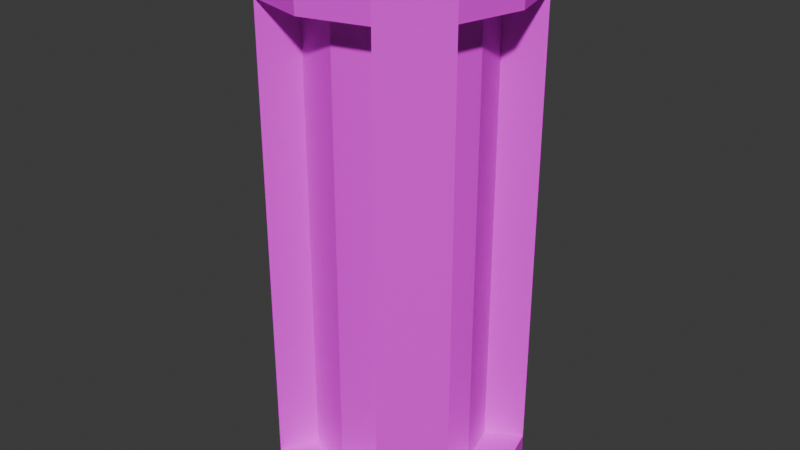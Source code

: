 # Source: PowerCell.blend  (saved by Blender 5.1.29; exported with 4.5.12 LTS)
import bpy
from mathutils import Matrix  # noqa: F401  (used for matrix-valued properties, if any)

bpy.ops.wm.read_factory_settings(use_empty=True)
scene = bpy.context.scene
scene.name = 'Scene'

# ---- collections
col_collection = bpy.data.collections.new('Collection'); scene.collection.children.link(col_collection)

# ---- images (referenced by path relative to the original .blend; pixels are not part of the script)
import os
ASSET_DIR = os.environ.get("B2B_ASSET_DIR", "")  # directory of the original .blend (textures are referenced by path, not embedded)
HERE = os.path.dirname(os.path.abspath(__file__))  # packed textures are extracted next to this script under _unpacked/

def load_image(name, relpath, width, height, colorspace="sRGB"):
    """Load a texture the original file referenced (path relative to the .blend, or extracted next to this script)."""
    p = next((c for c in (os.path.join(HERE, relpath), os.path.join(ASSET_DIR, relpath)) if relpath and os.path.exists(c)), "")
    if p:
        img = bpy.data.images.load(p, check_existing=True)
        img.name = name
    else:  # same state as the original file: an image datablock whose file is absent (Cycles renders it pink)
        img = bpy.data.images.new(name, width, height)
        img.source = "FILE"
        img.filepath = "//" + (relpath or name)
    img.colorspace_settings.name = colorspace
    return img
img_cylinder_base_color_001 = load_image('Cylinder Base Color.001', '', 1024, 1024, 'sRGB')
img_material_001_base_color = load_image('Material.001 Base Color', '', 1024, 1024, 'sRGB')

# ---- materials (node trees are filled in below, after node groups)
mat_material_001 = bpy.data.materials.new('Material.001')

# ---- material node trees
mat_material_001.use_nodes = True; mat_material_001.node_tree.nodes.clear()
_N = mat_material_001.node_tree.nodes; _L = mat_material_001.node_tree.links
n0 = _N.new('ShaderNodeBsdfPrincipled'); n0.name = 'Principled BSDF'; n0.location = (-200, 100)
n1 = _N.new('ShaderNodeOutputMaterial'); n1.name = 'Material Output'; n1.location = (200, 100)
n2 = _N.new('ShaderNodeTexImage'); n2.name = 'Image Texture'; n2.location = (-490, 71)
n2.image = img_cylinder_base_color_001
n3 = _N.new('ShaderNodeTexImage'); n3.name = 'Image Texture.001'; n3.location = (0, 0)
n3.image = img_material_001_base_color
_L.new(n0.outputs[0], n1.inputs[0])
_L.new(n2.outputs[0], n0.inputs[0])
n1.is_active_output = True

# ---- world
world_world = bpy.data.worlds.new('World'); scene.world = world_world
world_world.use_nodes = True; world_world.node_tree.nodes.clear()
_N = world_world.node_tree.nodes; _L = world_world.node_tree.links
n0 = _N.new('ShaderNodeOutputWorld'); n0.name = 'World Output'; n0.location = (200, 100)
n1 = _N.new('ShaderNodeBackground'); n1.name = 'Background'; n1.location = (-200, 100)
n1.inputs[0].default_value = (0.05088, 0.05088, 0.05088, 1.0)
_L.new(n1.outputs[0], n0.inputs[0])
n0.is_active_output = True
world_world.color = (0.05088, 0.05088, 0.05088)
world_world.sun_shadow_jitter_overblur = 0.0

# ---- meshes
me_cylinder_001 = bpy.data.meshes.new('Cylinder.001')
me_cylinder_001.from_pydata([(0.0, 1.015, -0.9521), (0.0, 1.015, 0.9521), (0.5077, 0.8794, -0.9521), (0.5077, 0.8794, 0.9521), (0.8794, 0.5077, -0.9521), (0.8794, 0.5077, 0.9521), (1.015, 6.061e-10, -0.9521), (1.015, 6.061e-10, 0.9521), (0.8794, -0.5077, -0.9521), (0.8794, -0.5077, 0.9521), (0.5077, -0.8794, -0.9521), (0.5077, -0.8794, 0.9521), (0.0, -1.015, -0.9521), (0.0, -1.015, 0.9521), (-0.5077, -0.8794, -0.9521), (-0.5077, -0.8794, 0.9521), (-0.8794, -0.5077, -0.9521), (-0.8794, -0.5077, 0.9521), (-1.015, 6.061e-10, -0.9521), (-1.015, 6.061e-10, 0.9521), (-0.8794, 0.5077, -0.9521), (-0.8794, 0.5077, 0.9521), (-0.5077, 0.8794, -0.9521), (-0.5077, 0.8794, 0.9521), (0.0, 1.0, 0.875), (0.5, 0.866, 0.875), (0.866, 0.5, 0.875), (1.0, 0.0, 0.875), (0.866, -0.5, 0.875), (0.5, -0.866, 0.875), (0.0, -1.0, 0.875), (-0.5, -0.866, 0.875), (-0.866, -0.5, 0.875), (-1.0, 0.0, 0.875), (-0.866, 0.5, 0.875), (-0.5, 0.866, 0.875), (0.5, 0.866, -0.875), (0.866, 0.5, -0.875), (1.0, 0.0, -0.875), (0.866, -0.5, -0.875), (0.5, -0.866, -0.875), (0.0, -1.0, -0.875), (-0.5, -0.866, -0.875), (-0.866, -0.5, -0.875), (-1.0, 0.0, -0.875), (-0.866, 0.5, -0.875), (-0.5, 0.866, -0.875), (0.0, 1.0, -0.875), (0.7226, 1.252, -0.8743), (1.252, 0.7226, -0.8743), (1.445, 1.105e-09, -0.8743), (1.252, -0.7226, -0.8743), (0.7226, -1.252, -0.8743), (-1.105e-09, -1.445, -0.8743), (-0.7226, -1.252, -0.8743), (-1.252, -0.7226, -0.8743), (-1.445, 1.105e-09, -0.8743), (-1.252, 0.7226, -0.8743), (-0.7226, 1.252, -0.8743), (-1.105e-09, 1.445, -0.8743), (-1.105e-09, 1.445, 0.8743), (0.7226, 1.252, 0.8743), (1.252, 0.7226, 0.8743), (1.445, 1.105e-09, 0.8743), (1.252, -0.7226, 0.8743), (0.7226, -1.252, 0.8743), (-1.105e-09, -1.445, 0.8743), (-0.7226, -1.252, 0.8743), (-1.252, -0.7226, 0.8743), (-1.445, 1.105e-09, 0.8743), (-1.252, 0.7226, 0.8743), (-0.7226, 1.252, 0.8743), (0.5, 0.866, 0.8761), (0.866, 0.5, 0.8761), (0.866, -0.5, 0.8761), (0.5, -0.866, 0.8761), (-0.5, -0.866, 0.8761), (-0.866, -0.5, 0.8761), (-0.866, 0.5, 0.8761), (-0.5, 0.866, 0.8761), (0.7226, 1.252, 0.8768), (1.252, 0.7226, 0.8768), (1.252, -0.7226, 0.8768), (0.7226, -1.252, 0.8768), (-0.7226, -1.252, 0.8768), (-1.252, -0.7226, 0.8768), (-1.252, 0.7226, 0.8768), (-0.7226, 1.252, 0.8768), (0.0, 1.45, -1.013), (0.7251, 1.256, -1.013), (0.7251, 1.256, 1.013), (0.0, 1.45, 1.013), (1.256, 0.7251, -1.013), (1.256, 0.7251, 1.013), (1.45, 2.236e-09, -1.013), (1.45, 2.236e-09, 1.013), (1.256, -0.7251, -1.013), (1.256, -0.7251, 1.013), (0.7251, -1.256, -1.013), (0.7251, -1.256, 1.013), (0.0, -1.45, -1.013), (0.0, -1.45, 1.013), (-0.7251, -1.256, -1.013), (-0.7251, -1.256, 1.013), (-1.256, -0.7251, -1.013), (-1.256, -0.7251, 1.013), (-1.45, 2.236e-09, -1.013), (-1.45, 2.236e-09, 1.013), (-1.256, 0.7251, -1.013), (-1.256, 0.7251, 1.013), (-0.7251, 1.256, -1.013), (-0.7251, 1.256, 1.013)], [], [(60, 91, 90, 61), (61, 90, 93, 62), (62, 93, 95, 63), (63, 95, 97, 64), (64, 97, 99, 65), (65, 99, 101, 66), (66, 101, 103, 67), (67, 103, 105, 68), (68, 105, 107, 69), (69, 107, 109, 70), (3, 1, 23, 21, 19, 17, 15, 13, 11, 9, 7, 5), (70, 109, 111, 71), (71, 111, 91, 60), (0, 2, 4, 6, 8, 10, 12, 14, 16, 18, 20, 22), (35, 24, 47, 46), (34, 35, 46, 45), (33, 34, 45, 44), (32, 33, 44, 43), (31, 32, 43, 42), (30, 31, 42, 41), (29, 30, 41, 40), (28, 29, 40, 39), (27, 28, 39, 38), (26, 27, 38, 37), (25, 26, 37, 36), (47, 24, 25, 36), (59, 47, 36, 48), (42, 43, 77, 76), (49, 37, 38, 50), (50, 38, 39, 51), (57, 45, 78, 86), (52, 40, 41, 53), (53, 41, 42, 54), (55, 54, 84, 85), (55, 43, 44, 56), (56, 44, 45, 57), (37, 49, 81, 73), (58, 46, 47, 59), (110, 58, 59, 88), (108, 57, 58, 110), (106, 56, 57, 108), (104, 55, 56, 106), (102, 54, 55, 104), (100, 53, 54, 102), (98, 52, 53, 100), (96, 51, 52, 98), (94, 50, 51, 96), (92, 49, 50, 94), (89, 48, 49, 92), (88, 59, 48, 89), (35, 71, 60, 24), (34, 70, 71, 35), (33, 69, 70, 34), (32, 68, 69, 33), (31, 67, 68, 32), (30, 66, 67, 31), (29, 65, 66, 30), (28, 64, 65, 29), (27, 63, 64, 28), (26, 62, 63, 27), (25, 61, 62, 26), (24, 60, 61, 25), (80, 72, 73, 81), (82, 74, 75, 83), (84, 76, 77, 85), (86, 78, 79, 87), (46, 58, 87, 79), (51, 39, 74, 82), (36, 37, 73, 72), (40, 52, 83, 75), (52, 51, 82, 83), (45, 46, 79, 78), (58, 57, 86, 87), (54, 42, 76, 84), (39, 40, 75, 74), (43, 55, 85, 77), (49, 48, 80, 81), (48, 36, 72, 80), (2, 0, 88, 89), (1, 3, 90, 91), (4, 2, 89, 92), (3, 5, 93, 90), (6, 4, 92, 94), (5, 7, 95, 93), (8, 6, 94, 96), (7, 9, 97, 95), (10, 8, 96, 98), (9, 11, 99, 97), (12, 10, 98, 100), (11, 13, 101, 99), (14, 12, 100, 102), (13, 15, 103, 101), (16, 14, 102, 104), (15, 17, 105, 103), (18, 16, 104, 106), (17, 19, 107, 105), (20, 18, 106, 108), (19, 21, 109, 107), (22, 20, 108, 110), (21, 23, 111, 109), (0, 22, 110, 88), (23, 1, 91, 111)])
_uv = me_cylinder_001.uv_layers.new(name='UVMap')
_uv.uv.foreach_set('vector', [1.0, 0.9687, 1.0, 1.0, 0.9167, 1.0, 0.9167, 0.9688, 0.9167, 0.9688, 0.9167, 1.0, 0.8333, 1.0, 0.8333, 0.9688, 0.8333, 0.9688, 0.8333, 1.0, 0.75, 1.0, 0.75, 0.9687, 0.75, 0.9687, 0.75, 1.0, 0.6667, 1.0, 0.6667, 0.9688, 0.6667, 0.9688, 0.6667, 1.0, 0.5833, 1.0, 0.5833, 0.9688, 0.5833, 0.9688, 0.5833, 1.0, 0.5, 1.0, 0.5, 0.9687, 0.5, 0.9687, 0.5, 1.0, 0.4167, 1.0, 0.4167, 0.9688, 0.4167, 0.9688, 0.4167, 1.0, 0.3333, 1.0, 0.3333, 0.9688, 0.3333, 0.9688, 0.3333, 1.0, 0.25, 1.0, 0.25, 0.9687, 0.25, 0.9687, 0.25, 1.0, 0.1667, 1.0, 0.1667, 0.9688, 0.3394, 0.4049, 0.25, 0.4288, 0.1606, 0.4049, 0.09514, 0.3394, 0.07119, 0.25, 0.09514, 0.1606, 0.1606, 0.09514, 0.25, 0.07119, 0.3394, 0.09514, 0.4049, 0.1606, 0.4288, 0.25, 0.4049, 0.3394, 0.1667, 0.9688, 0.1667, 1.0, 0.08333, 1.0, 0.08333, 0.9688, 0.08333, 0.9688, 0.08333, 1.0, 7.451e-08, 1.0, 7.451e-08, 0.9687, 0.75, 0.4288, 0.8394, 0.4049, 0.9049, 0.3394, 0.9288, 0.25, 0.9049, 0.1606, 0.8394, 0.09514, 0.75, 0.07119, 0.6606, 0.09514, 0.5951, 0.1606, 0.5712, 0.25, 0.5951, 0.3394, 0.6606, 0.4049, 0.08333, 0.9688, 7.451e-08, 0.9688, 7.451e-08, 0.5312, 0.08333, 0.5312, 0.1667, 0.9688, 0.08333, 0.9688, 0.08333, 0.5312, 0.1667, 0.5312, 0.25, 0.9688, 0.1667, 0.9688, 0.1667, 0.5312, 0.25, 0.5312, 0.3333, 0.9688, 0.25, 0.9688, 0.25, 0.5312, 0.3333, 0.5312, 0.4167, 0.9688, 0.3333, 0.9688, 0.3333, 0.5312, 0.4167, 0.5312, 0.5, 0.9688, 0.4167, 0.9688, 0.4167, 0.5312, 0.5, 0.5312, 0.5833, 0.9688, 0.5, 0.9688, 0.5, 0.5312, 0.5833, 0.5312, 0.6667, 0.9688, 0.5833, 0.9688, 0.5833, 0.5312, 0.6667, 0.5312, 0.75, 0.9688, 0.6667, 0.9688, 0.6667, 0.5312, 0.75, 0.5312, 0.8333, 0.9688, 0.75, 0.9688, 0.75, 0.5312, 0.8333, 0.5312, 0.9167, 0.9688, 0.8333, 0.9688, 0.8333, 0.5312, 0.9167, 0.5312, 1.0, 0.5312, 1.0, 0.9688, 0.9167, 0.9688, 0.9167, 0.5312, 1.0, 0.5312, 1.0, 0.5312, 0.9167, 0.5312, 0.9167, 0.5312, 0.4167, 0.5312, 0.3333, 0.5312, 0.3333, 0.5312, 0.4167, 0.5312, 0.8333, 0.5312, 0.8333, 0.5312, 0.75, 0.5312, 0.75, 0.5312, 0.75, 0.5312, 0.75, 0.5312, 0.6667, 0.5312, 0.6667, 0.5312, 0.1667, 0.5312, 0.1667, 0.5312, 0.1667, 0.5312, 0.1667, 0.5312, 0.5833, 0.5312, 0.5833, 0.5312, 0.5, 0.5312, 0.5, 0.5312, 0.5, 0.5312, 0.5, 0.5312, 0.4167, 0.5312, 0.4167, 0.5312, 0.3333, 0.5312, 0.4167, 0.5312, 0.4167, 0.5312, 0.3333, 0.5312, 0.3333, 0.5312, 0.3333, 0.5312, 0.25, 0.5312, 0.25, 0.5312, 0.25, 0.5312, 0.25, 0.5312, 0.1667, 0.5312, 0.1667, 0.5312, 0.8333, 0.5312, 0.8333, 0.5312, 0.8333, 0.5312, 0.8333, 0.5312, 0.08333, 0.5312, 0.08333, 0.5312, 7.451e-08, 0.5312, 7.451e-08, 0.5312, 0.08333, 0.5, 0.08333, 0.5312, 7.451e-08, 0.5312, 7.451e-08, 0.5, 0.1667, 0.5, 0.1667, 0.5312, 0.08333, 0.5312, 0.08333, 0.5, 0.25, 0.5, 0.25, 0.5312, 0.1667, 0.5312, 0.1667, 0.5, 0.3333, 0.5, 0.3333, 0.5312, 0.25, 0.5312, 0.25, 0.5, 0.4167, 0.5, 0.4167, 0.5312, 0.3333, 0.5312, 0.3333, 0.5, 0.5, 0.5, 0.5, 0.5312, 0.4167, 0.5312, 0.4167, 0.5, 0.5833, 0.5, 0.5833, 0.5312, 0.5, 0.5312, 0.5, 0.5, 0.6667, 0.5, 0.6667, 0.5312, 0.5833, 0.5312, 0.5833, 0.5, 0.75, 0.5, 0.75, 0.5312, 0.6667, 0.5312, 0.6667, 0.5, 0.8333, 0.5, 0.8333, 0.5312, 0.75, 0.5312, 0.75, 0.5, 0.9167, 0.5, 0.9167, 0.5312, 0.8333, 0.5312, 0.8333, 0.5, 1.0, 0.5, 1.0, 0.5312, 0.9167, 0.5312, 0.9167, 0.5, 0.08333, 0.9688, 0.08333, 0.9688, 7.451e-08, 0.9687, 7.451e-08, 0.9688, 0.1667, 0.9688, 0.1667, 0.9688, 0.08333, 0.9688, 0.08333, 0.9688, 0.25, 0.9688, 0.25, 0.9687, 0.1667, 0.9688, 0.1667, 0.9688, 0.3333, 0.9688, 0.3333, 0.9688, 0.25, 0.9687, 0.25, 0.9688, 0.4167, 0.9688, 0.4167, 0.9688, 0.3333, 0.9688, 0.3333, 0.9688, 0.5, 0.9688, 0.5, 0.9687, 0.4167, 0.9688, 0.4167, 0.9688, 0.5833, 0.9688, 0.5833, 0.9688, 0.5, 0.9687, 0.5, 0.9688, 0.6667, 0.9688, 0.6667, 0.9688, 0.5833, 0.9688, 0.5833, 0.9688, 0.75, 0.9688, 0.75, 0.9687, 0.6667, 0.9688, 0.6667, 0.9688, 0.8333, 0.9688, 0.8333, 0.9688, 0.75, 0.9687, 0.75, 0.9688, 0.9167, 0.9688, 0.9167, 0.9688, 0.8333, 0.9688, 0.8333, 0.9688, 1.0, 0.9688, 1.0, 0.9687, 0.9167, 0.9688, 0.9167, 0.9688, 0.9167, 0.5312, 0.9167, 0.5312, 0.8333, 0.5312, 0.8333, 0.5312, 0.6667, 0.5312, 0.6667, 0.5312, 0.5833, 0.5312, 0.5833, 0.5312, 0.4167, 0.5312, 0.4167, 0.5312, 0.3333, 0.5312, 0.3333, 0.5312, 0.1667, 0.5312, 0.1667, 0.5312, 0.08333, 0.5312, 0.08333, 0.5312, 0.08333, 0.5312, 0.08333, 0.5312, 0.08333, 0.5312, 0.08333, 0.5312, 0.6667, 0.5312, 0.6667, 0.5312, 0.6667, 0.5312, 0.6667, 0.5312, 0.9167, 0.5312, 0.8333, 0.5312, 0.8333, 0.5312, 0.9167, 0.5312, 0.5833, 0.5312, 0.5833, 0.5312, 0.5833, 0.5312, 0.5833, 0.5312, 0.5833, 0.5312, 0.6667, 0.5312, 0.6667, 0.5312, 0.5833, 0.5312, 0.1667, 0.5312, 0.08333, 0.5312, 0.08333, 0.5312, 0.1667, 0.5312, 0.08333, 0.5312, 0.1667, 0.5312, 0.1667, 0.5312, 0.08333, 0.5312, 0.4167, 0.5312, 0.4167, 0.5312, 0.4167, 0.5312, 0.4167, 0.5312, 0.6667, 0.5312, 0.5833, 0.5312, 0.5833, 0.5312, 0.6667, 0.5312, 0.3333, 0.5312, 0.3333, 0.5312, 0.3333, 0.5312, 0.3333, 0.5312, 0.8333, 0.5312, 0.9167, 0.5312, 0.9167, 0.5312, 0.8333, 0.5312, 0.9167, 0.5312, 0.9167, 0.5312, 0.9167, 0.5312, 0.9167, 0.5312, 0.8394, 0.4049, 0.75, 0.4288, 0.75, 0.49, 0.87, 0.4578, 0.25, 0.4288, 0.3394, 0.4049, 0.37, 0.4578, 0.25, 0.49, 0.9049, 0.3394, 0.8394, 0.4049, 0.87, 0.4578, 0.9578, 0.37, 0.3394, 0.4049, 0.4049, 0.3394, 0.4578, 0.37, 0.37, 0.4578, 0.9288, 0.25, 0.9049, 0.3394, 0.9578, 0.37, 0.99, 0.25, 0.4049, 0.3394, 0.4288, 0.25, 0.49, 0.25, 0.4578, 0.37, 0.9049, 0.1606, 0.9288, 0.25, 0.99, 0.25, 0.9578, 0.13, 0.4288, 0.25, 0.4049, 0.1606, 0.4578, 0.13, 0.49, 0.25, 0.8394, 0.09514, 0.9049, 0.1606, 0.9578, 0.13, 0.87, 0.04215, 0.4049, 0.1606, 0.3394, 0.09514, 0.37, 0.04215, 0.4578, 0.13, 0.75, 0.07119, 0.8394, 0.09514, 0.87, 0.04215, 0.75, 0.01, 0.3394, 0.09514, 0.25, 0.07119, 0.25, 0.01, 0.37, 0.04215, 0.6606, 0.09514, 0.75, 0.07119, 0.75, 0.01, 0.63, 0.04215, 0.25, 0.07119, 0.1606, 0.09514, 0.13, 0.04215, 0.25, 0.01, 0.5951, 0.1606, 0.6606, 0.09514, 0.63, 0.04215, 0.5422, 0.13, 0.1606, 0.09514, 0.09514, 0.1606, 0.04215, 0.13, 0.13, 0.04215, 0.5712, 0.25, 0.5951, 0.1606, 0.5422, 0.13, 0.51, 0.25, 0.09514, 0.1606, 0.07119, 0.25, 0.01, 0.25, 0.04215, 0.13, 0.5951, 0.3394, 0.5712, 0.25, 0.51, 0.25, 0.5422, 0.37, 0.07119, 0.25, 0.09514, 0.3394, 0.04215, 0.37, 0.01, 0.25, 0.6606, 0.4049, 0.5951, 0.3394, 0.5422, 0.37, 0.63, 0.4578, 0.09514, 0.3394, 0.1606, 0.4049, 0.13, 0.4578, 0.04215, 0.37, 0.75, 0.4288, 0.6606, 0.4049, 0.63, 0.4578, 0.75, 0.49, 0.1606, 0.4049, 0.25, 0.4288, 0.25, 0.49, 0.13, 0.4578])
me_cylinder_001.materials.append(mat_material_001)
me_cylinder_001.materials.append(None)
me_cylinder_001.use_paint_bone_selection = False
me_cylinder_001.use_paint_mask = True
me_cylinder_001.update()

# ---- objects
ob_powercell = bpy.data.objects.new('PowerCell', me_cylinder_001)

# ---- transforms, parenting, visibility, modifiers, constraints
ob_powercell.location = (0.0, 0.0, 1.135)
ob_powercell.scale = (0.25, 0.25, 0.75)

# ---- collection membership
col_collection.objects.link(ob_powercell)

# ---- scene / render settings (as saved in the file)
scene.frame_start = 1; scene.frame_end = 250; scene.frame_set(1)
scene.render.engine = 'BLENDER_EEVEE_NEXT'
scene.render.bake_bias = 0.0
scene.render.bake_samples = 0
scene.cycles.sampling_pattern = 'TABULATED_SOBOL'
scene.eevee.use_volume_custom_range = False
bpy.context.view_layer.update()

# ---- added for rendering (the .blend has no active camera and no usable light): camera, sun
cam_auto = bpy.data.cameras.new('AutoCamera')
cam_auto.lens = 50.0
cam_auto.sensor_width = 36.0
cam_auto.clip_end = 1000.0
ob_auto_camera = bpy.data.objects.new('AutoCamera', cam_auto)
scene.collection.objects.link(ob_auto_camera)
ob_auto_camera.location = (1.69623, -2.03548, 2.4923)
ob_auto_camera.rotation_euler = (1.09748, -7.21219e-08, 0.694738)
scene.camera = ob_auto_camera
light_auto_sun = bpy.data.lights.new('AutoSun', 'SUN')
light_auto_sun.energy = 3.0
light_auto_sun.angle = 0.0523599
ob_auto_sun = bpy.data.objects.new('AutoSun', light_auto_sun)
scene.collection.objects.link(ob_auto_sun)
ob_auto_sun.rotation_euler = (0.872665, 0.174533, 0.523599)
bpy.context.view_layer.update()
